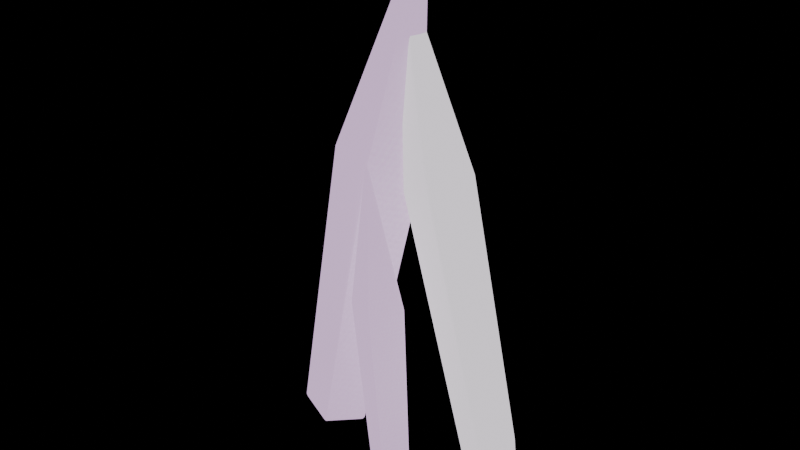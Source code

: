 # Source: fate-shard.blend  (saved by Blender 5.0.118; exported with 4.5.12 LTS)
import bpy
from mathutils import Matrix  # noqa: F401  (used for matrix-valued properties, if any)

bpy.ops.wm.read_factory_settings(use_empty=True)
scene = bpy.context.scene
scene.name = 'Scene'

# ---- images (referenced by path relative to the original .blend; pixels are not part of the script)
import os
ASSET_DIR = os.environ.get("B2B_ASSET_DIR", "")  # directory of the original .blend (textures are referenced by path, not embedded)
HERE = os.path.dirname(os.path.abspath(__file__))  # packed textures are extracted next to this script under _unpacked/

def load_image(name, relpath, width, height, colorspace="sRGB"):
    """Load a texture the original file referenced (path relative to the .blend, or extracted next to this script)."""
    p = next((c for c in (os.path.join(HERE, relpath), os.path.join(ASSET_DIR, relpath)) if relpath and os.path.exists(c)), "")
    if p:
        img = bpy.data.images.load(p, check_existing=True)
        img.name = name
    else:  # same state as the original file: an image datablock whose file is absent (Cycles renders it pink)
        img = bpy.data.images.new(name, width, height)
        img.source = "FILE"
        img.filepath = "//" + (relpath or name)
    img.colorspace_settings.name = colorspace
    return img
img_creature_stone = load_image('creature-stone', '_unpacked/58fa0c156a98f937.56482393.png', 256, 256, 'sRGB')

# ---- materials (node trees are filled in below, after node groups)
mat_magenheim_capstone_fate_shard_fate_stone = bpy.data.materials.new('magenheim.capstone.fate-shard.fate.stone')
mat_magenheim_capstone_fate_shard_fate_stone.use_backface_culling = True
mat_magenheim_capstone_fate_shard_fate_pale_stone = bpy.data.materials.new('magenheim.capstone.fate-shard.fate-pale.stone')
mat_magenheim_capstone_fate_shard_fate_pale_stone.use_backface_culling = True

# ---- material node trees
mat_magenheim_capstone_fate_shard_fate_stone.use_nodes = True; mat_magenheim_capstone_fate_shard_fate_stone.node_tree.nodes.clear()
_N = mat_magenheim_capstone_fate_shard_fate_stone.node_tree.nodes; _L = mat_magenheim_capstone_fate_shard_fate_stone.node_tree.links
n0 = _N.new('ShaderNodeBsdfPrincipled'); n0.name = 'Principled BSDF'; n0.location = (-200, 100)
n0.inputs[1].default_value = 0.02
n0.inputs[2].default_value = 0.86
n0.inputs[27].default_value = (0.8096, 0.5456, 0.88, 1.0)
n0.inputs[28].default_value = 1.0
n1 = _N.new('ShaderNodeOutputMaterial'); n1.name = 'Material Output'; n1.location = (200, 100)
n2 = _N.new('ShaderNodeTexImage'); n2.name = 'Image Texture'; n2.location = (0, 0)
n2.image = img_creature_stone
_L.new(n0.outputs[0], n1.inputs[0])
_L.new(n2.outputs[0], n0.inputs[0])
n1.is_active_output = True
mat_magenheim_capstone_fate_shard_fate_pale_stone.use_nodes = True; mat_magenheim_capstone_fate_shard_fate_pale_stone.node_tree.nodes.clear()
_N = mat_magenheim_capstone_fate_shard_fate_pale_stone.node_tree.nodes; _L = mat_magenheim_capstone_fate_shard_fate_pale_stone.node_tree.links
n0 = _N.new('ShaderNodeBsdfPrincipled'); n0.name = 'Principled BSDF'; n0.location = (-200, 100)
n0.inputs[1].default_value = 0.01
n0.inputs[2].default_value = 0.86
n0.inputs[27].default_value = (0.98, 0.91, 1.0, 1.0)
n0.inputs[28].default_value = 1.0
n1 = _N.new('ShaderNodeOutputMaterial'); n1.name = 'Material Output'; n1.location = (200, 100)
n2 = _N.new('ShaderNodeTexImage'); n2.name = 'Image Texture'; n2.location = (0, 0)
n2.image = img_creature_stone
_L.new(n0.outputs[0], n1.inputs[0])
_L.new(n2.outputs[0], n0.inputs[0])
n1.is_active_output = True

# ---- meshes
me_thread_a = bpy.data.meshes.new('thread-a')
me_thread_a.from_pydata([(-0.01288, 0.0, -0.4284), (-0.05073, -0.05326, -0.4203), (-0.112, -0.03292, -0.4073), (-0.112, 0.03292, -0.4073), (-0.05073, 0.05326, -0.4203), (0.1026, 0.0, 0.04761), (0.05529, -0.06657, 0.05767), (-0.02126, -0.04114, 0.07394), (-0.02126, 0.04114, 0.07394), (0.05529, 0.06657, 0.05767), (0.112, 0.0, 0.4284), (-0.06766, 0.0, -0.4167)], [], [(11, 0, 1), (0, 5, 1), (1, 5, 6), (10, 6, 5), (11, 1, 2), (1, 6, 2), (2, 6, 7), (10, 7, 6), (11, 2, 3), (2, 7, 3), (3, 7, 8), (10, 8, 7), (11, 3, 4), (3, 8, 4), (4, 8, 9), (10, 9, 8), (11, 4, 0), (4, 9, 0), (0, 9, 5), (10, 5, 9)])
_uv = me_thread_a.uv_layers.new(name='UVMap')
_uv.uv.foreach_set('vector', [0.569, 0.06518, 0.6332, 0.06518, 0.5888, 0.1262, 0.2187, 0.9959, 0.2093, 0.4353, 0.2942, 0.9959, 0.2942, 0.9959, 0.2093, 0.4353, 0.3036, 0.4353, 0.2565, 0.004121, 0.3036, 0.4353, 0.2093, 0.4353, 0.569, 0.06518, 0.5888, 0.1262, 0.5171, 0.1029, 0.3213, 0.9959, 0.3119, 0.4353, 0.3968, 0.9959, 0.3968, 0.9959, 0.3119, 0.4353, 0.4062, 0.4353, 0.3591, 0.004121, 0.4062, 0.4353, 0.3119, 0.4353, 0.569, 0.06518, 0.5171, 0.1029, 0.5171, 0.02744, 0.1161, 0.9959, 0.1067, 0.4353, 0.1916, 0.9959, 0.1916, 0.9959, 0.1067, 0.4353, 0.2011, 0.4353, 0.1539, 0.004121, 0.2011, 0.4353, 0.1067, 0.4353, 0.569, 0.06518, 0.5171, 0.02744, 0.5888, 0.004121, 0.4239, 0.9959, 0.4145, 0.4353, 0.4994, 0.9959, 0.4994, 0.9959, 0.4145, 0.4353, 0.5088, 0.4353, 0.4616, 0.004121, 0.5088, 0.4353, 0.4145, 0.4353, 0.569, 0.06518, 0.5888, 0.004121, 0.6332, 0.06518, 0.01356, 0.9959, 0.004121, 0.4353, 0.08903, 0.9959, 0.08903, 0.9959, 0.004121, 0.4353, 0.09846, 0.4353, 0.05129, 0.004121, 0.09846, 0.4353, 0.004121, 0.4353])
me_thread_a.materials.append(mat_magenheim_capstone_fate_shard_fate_stone)
me_thread_a.update()
me_thread_b = bpy.data.meshes.new('thread-b')
me_thread_b.from_pydata([(0.1113, 1.863e-09, -0.346), (0.08184, -0.04185, -0.3534), (0.03411, -0.02586, -0.3653), (0.03411, 0.02586, -0.3653), (0.08184, 0.04185, -0.3534), (0.02002, 1.863e-09, 0.06574), (-0.01685, -0.05231, 0.05654), (-0.07652, -0.03233, 0.04167), (-0.07652, 0.03233, 0.04167), (-0.01685, 0.05231, 0.05654), (-0.1113, 1.863e-09, 0.3653), (0.06865, 1.863e-09, -0.3566)], [], [(11, 0, 1), (0, 5, 1), (1, 5, 6), (10, 6, 5), (11, 1, 2), (1, 6, 2), (2, 6, 7), (10, 7, 6), (11, 2, 3), (2, 7, 3), (3, 7, 8), (10, 8, 7), (11, 3, 4), (3, 8, 4), (4, 8, 9), (10, 9, 8), (11, 4, 0), (4, 9, 0), (0, 9, 5), (10, 5, 9)])
_uv = me_thread_b.uv_layers.new(name='UVMap')
_uv.uv.foreach_set('vector', [0.5325, 0.05967, 0.5144, 0.003926, 0.5799, 0.02522, 0.1065, 0.9961, 0.09791, 0.4351, 0.1754, 0.9961, 0.1754, 0.9961, 0.09791, 0.4351, 0.184, 0.4351, 0.141, 0.003926, 0.184, 0.4351, 0.09791, 0.4351, 0.5325, 0.05967, 0.5799, 0.02522, 0.5799, 0.09413, 0.01254, 0.9961, 0.003926, 0.4351, 0.08145, 0.9961, 0.08145, 0.9961, 0.003926, 0.4351, 0.09006, 0.4351, 0.04699, 0.003926, 0.09006, 0.4351, 0.003926, 0.4351, 0.5325, 0.05967, 0.5799, 0.09413, 0.5144, 0.1154, 0.2005, 0.9961, 0.1919, 0.4351, 0.2694, 0.9961, 0.2694, 0.9961, 0.1919, 0.4351, 0.278, 0.4351, 0.235, 0.003926, 0.278, 0.4351, 0.1919, 0.4351, 0.5325, 0.05967, 0.5144, 0.1154, 0.4739, 0.05967, 0.3885, 0.9961, 0.3799, 0.4351, 0.4574, 0.9961, 0.4574, 0.9961, 0.3799, 0.4351, 0.466, 0.4351, 0.4229, 0.003926, 0.466, 0.4351, 0.3799, 0.4351, 0.5325, 0.05967, 0.4739, 0.05967, 0.5144, 0.003926, 0.2945, 0.9961, 0.2859, 0.4351, 0.3634, 0.9961, 0.3634, 0.9961, 0.2859, 0.4351, 0.372, 0.4351, 0.329, 0.003926, 0.372, 0.4351, 0.2859, 0.4351])
me_thread_b.materials.append(mat_magenheim_capstone_fate_shard_fate_pale_stone)
me_thread_b.update()
me_thread_c = bpy.data.meshes.new('thread-c')
me_thread_c.from_pydata([(0.01699, 0.03899, -0.282), (-0.001557, -0.001984, -0.287), (-0.04276, 0.01605, -0.282), (-0.02421, 0.05703, -0.2769), (0.04276, -0.005811, 0.04043), (0.01957, -0.05703, 0.03417), (-0.03193, -0.03448, 0.04043), (-0.008743, 0.01674, 0.04669), (0.01941, -0.0566, 0.287), (-0.01288, 0.02752, -0.282)], [], [(9, 0, 1), (0, 4, 1), (1, 4, 5), (8, 5, 4), (9, 1, 2), (1, 5, 2), (2, 5, 6), (8, 6, 5), (9, 2, 3), (2, 6, 3), (3, 6, 7), (8, 7, 6), (9, 3, 0), (3, 7, 0), (0, 7, 4), (8, 4, 7)])
_uv = me_thread_c.uv_layers.new(name='UVMap')
_uv.uv.foreach_set('vector', [0.4587, 0.0423, 0.4977, 0.0813, 0.4197, 0.0813, 0.2213, 0.9967, 0.2115, 0.4346, 0.2993, 0.9967, 0.2993, 0.9967, 0.2115, 0.4346, 0.309, 0.4346, 0.2603, 0.003307, 0.309, 0.4346, 0.2115, 0.4346, 0.4587, 0.0423, 0.4197, 0.0813, 0.4197, 0.003307, 0.1172, 0.9967, 0.1074, 0.4346, 0.1952, 0.9967, 0.1952, 0.9967, 0.1074, 0.4346, 0.2049, 0.4346, 0.1562, 0.003307, 0.2049, 0.4346, 0.1074, 0.4346, 0.4587, 0.0423, 0.4197, 0.003307, 0.4977, 0.003307, 0.01306, 0.9967, 0.003307, 0.4346, 0.09105, 0.9967, 0.09105, 0.9967, 0.003307, 0.4346, 0.1008, 0.4346, 0.05205, 0.003307, 0.1008, 0.4346, 0.003307, 0.4346, 0.4587, 0.0423, 0.4977, 0.003307, 0.4977, 0.0813, 0.3254, 0.9967, 0.3156, 0.4346, 0.4034, 0.9967, 0.4034, 0.9967, 0.3156, 0.4346, 0.4131, 0.4346, 0.3644, 0.003307, 0.4131, 0.4346, 0.3156, 0.4346])
me_thread_c.materials.append(mat_magenheim_capstone_fate_shard_fate_stone)
me_thread_c.update()

# ---- objects
ob_thread_a = bpy.data.objects.new('thread-a', me_thread_a)
ob_thread_b = bpy.data.objects.new('thread-b', me_thread_b)
ob_thread_c = bpy.data.objects.new('thread-c', me_thread_c)

# ---- transforms, parenting, visibility, modifiers, constraints
ob_thread_a.location = (-0.08719, 0.0, 0.2646)
_m = ob_thread_a.modifiers.new('Crafted edge chamfer', 'BEVEL')
_m.width = 0.005992
_m.width_pct = 0.005992
_m.segments = 2
_m.angle_limit = 0.4538
ob_thread_b.location = (0.08635, -1.863e-09, 0.2559)
_m = ob_thread_b.modifiers.new('Crafted edge chamfer', 'BEVEL')
_m.width = 0.004708
_m.width_pct = 0.004708
_m.segments = 2
_m.angle_limit = 0.4538
ob_thread_c.location = (-0.0005712, -0.06247, 0.09491)
_m = ob_thread_c.modifiers.new('Crafted edge chamfer', 'BEVEL')
_m.width = 0.003848
_m.width_pct = 0.003848
_m.segments = 2
_m.angle_limit = 0.4538

# ---- collection membership
scene.collection.objects.link(ob_thread_a)
scene.collection.objects.link(ob_thread_b)
scene.collection.objects.link(ob_thread_c)

# ---- scene / render settings (as saved in the file)
scene.frame_start = 1; scene.frame_end = 250; scene.frame_set(1)
scene.render.engine = 'BLENDER_EEVEE_NEXT'
scene.render.bake_bias = 0.0
scene.render.bake_samples = 0
scene.cycles.sampling_pattern = 'TABULATED_SOBOL'
scene.eevee.use_volume_custom_range = False
bpy.context.view_layer.update()

# ---- added for rendering (the .blend has no active camera): camera
cam_auto = bpy.data.cameras.new('AutoCamera')
cam_auto.lens = 50.0
cam_auto.sensor_width = 36.0
cam_auto.clip_end = 1000.0
ob_auto_camera = bpy.data.objects.new('AutoCamera', cam_auto)
scene.collection.objects.link(ob_auto_camera)
ob_auto_camera.location = (0.892611, -1.09861, 0.954776)
ob_auto_camera.rotation_euler = (1.09748, -7.21219e-08, 0.694738)
scene.camera = ob_auto_camera
bpy.context.view_layer.update()
